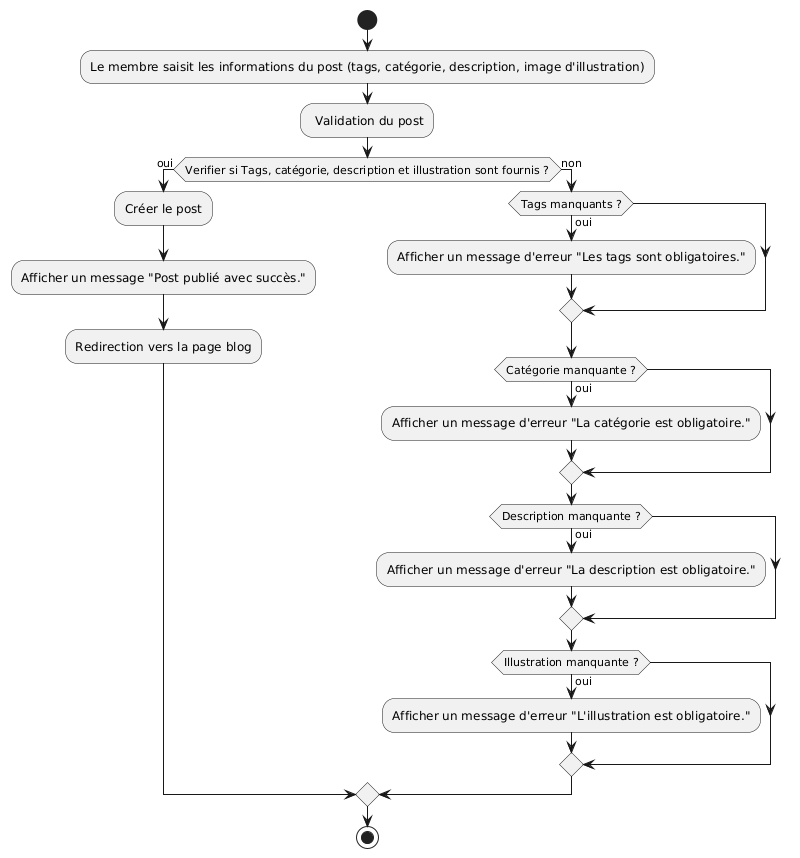

The diagram above was rendered by PlantUML. Its source (embedded in the PNG):
@startuml
start
:Le membre saisit les informations du post (tags, catégorie, description, image d'illustration);
: Validation du post;

if (Verifier si Tags, catégorie, description et illustration sont fournis ?) then (oui)
  :Créer le post;
  :Afficher un message "Post publié avec succès.";
  :Redirection vers la page blog;
else (non)
  if (Tags manquants ?) then (oui)
    :Afficher un message d'erreur "Les tags sont obligatoires.";
  endif
  if (Catégorie manquante ?) then (oui)
    :Afficher un message d'erreur "La catégorie est obligatoire.";
  endif
  if (Description manquante ?) then (oui)
    :Afficher un message d'erreur "La description est obligatoire.";
  endif
  if (Illustration manquante ?) then (oui)
    :Afficher un message d'erreur "L'illustration est obligatoire.";
  endif
endif
stop
@enduml